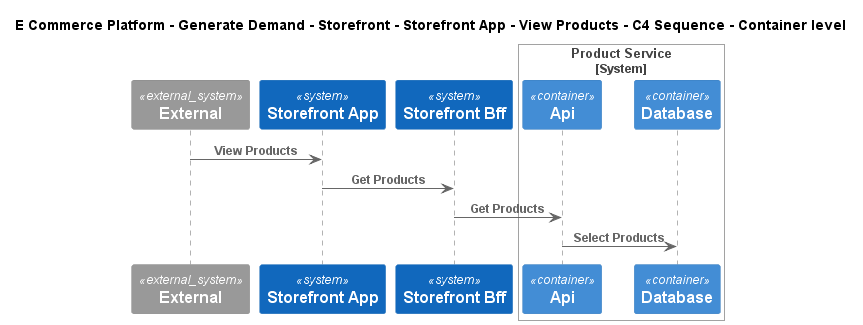

The diagram above was rendered by PlantUML. Its source (embedded in the PNG):
@startuml
!include ..\..\..\..\..\..\..\.c4s\C4_Sequence.puml
SHOW_FOOT_BOXES()

title E Commerce Platform - Generate Demand - Storefront - Storefront App - View Products - C4 Sequence - Container level

System_Ext(C4InterFlow.SoftwareSystems.ExternalSystem, "External", "")
System(ECommercePlatform.GenerateDemand.Storefront.SoftwareSystems.StorefrontApp, "Storefront App", "")
System(ECommercePlatform.GenerateDemand.Storefront.SoftwareSystems.StorefrontBff, "Storefront Bff", "")

System_Boundary(ECommercePlatform.CreateProduct.ProductInformationManagement.SoftwareSystems.ProductService, "Product Service")
    Container(ECommercePlatform.CreateProduct.ProductInformationManagement.SoftwareSystems.ProductService.Containers.Api, "Api", "", "")
    ContainerDb(ECommercePlatform.CreateProduct.ProductInformationManagement.SoftwareSystems.ProductService.Containers.Database, "Database", "", "")
Boundary_End()

Rel(C4InterFlow.SoftwareSystems.ExternalSystem, ECommercePlatform.GenerateDemand.Storefront.SoftwareSystems.StorefrontApp, "View Products")
Rel(ECommercePlatform.GenerateDemand.Storefront.SoftwareSystems.StorefrontApp, ECommercePlatform.GenerateDemand.Storefront.SoftwareSystems.StorefrontBff, "Get Products")
Rel(ECommercePlatform.GenerateDemand.Storefront.SoftwareSystems.StorefrontBff, ECommercePlatform.CreateProduct.ProductInformationManagement.SoftwareSystems.ProductService.Containers.Api, "Get Products")
Rel(ECommercePlatform.CreateProduct.ProductInformationManagement.SoftwareSystems.ProductService.Containers.Api, ECommercePlatform.CreateProduct.ProductInformationManagement.SoftwareSystems.ProductService.Containers.Database, "Select Products")


@enduml